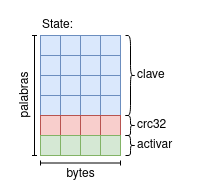

The diagram above was exported from draw.io. Its source (the exported page's mxGraphModel, read from the mxfile embedded in the PNG):
<mxGraphModel dx="981" dy="521" grid="1" gridSize="10" guides="1" tooltips="1" connect="1" arrows="1" fold="1" page="1" pageScale="1" pageWidth="1169" pageHeight="827" math="0" shadow="0">
  <root>
    <mxCell id="0" />
    <mxCell id="1" parent="0" />
    <mxCell id="2" value="" style="group" vertex="1" connectable="0" parent="1">
      <mxGeometry x="110" y="910" width="190" height="185" as="geometry" />
    </mxCell>
    <mxCell id="3" value="" style="rounded=0;whiteSpace=wrap;html=1;shadow=0;labelBackgroundColor=default;sketch=0;strokeWidth=1;fontSize=12;fillColor=#dae8fc;gradientDirection=north;strokeColor=#6c8ebf;" vertex="1" parent="2">
      <mxGeometry x="35" y="70" width="20" height="20" as="geometry" />
    </mxCell>
    <mxCell id="4" value="" style="rounded=0;whiteSpace=wrap;html=1;shadow=0;labelBackgroundColor=default;sketch=0;strokeWidth=1;fontSize=12;fillColor=#dae8fc;gradientDirection=north;strokeColor=#6c8ebf;" vertex="1" parent="2">
      <mxGeometry x="55" y="70" width="20" height="20" as="geometry" />
    </mxCell>
    <mxCell id="5" value="" style="rounded=0;whiteSpace=wrap;html=1;shadow=0;labelBackgroundColor=default;sketch=0;strokeWidth=1;fontSize=12;fillColor=#dae8fc;gradientDirection=north;strokeColor=#6c8ebf;" vertex="1" parent="2">
      <mxGeometry x="75" y="70" width="20" height="20" as="geometry" />
    </mxCell>
    <mxCell id="6" value="" style="rounded=0;whiteSpace=wrap;html=1;shadow=0;labelBackgroundColor=default;sketch=0;strokeWidth=1;fontSize=12;fillColor=#dae8fc;gradientDirection=north;strokeColor=#6c8ebf;" vertex="1" parent="2">
      <mxGeometry x="95" y="70" width="20" height="20" as="geometry" />
    </mxCell>
    <mxCell id="7" value="" style="rounded=0;whiteSpace=wrap;html=1;shadow=0;labelBackgroundColor=default;sketch=0;strokeWidth=1;fontSize=12;fillColor=#dae8fc;gradientDirection=north;strokeColor=#6c8ebf;" vertex="1" parent="2">
      <mxGeometry x="35" y="30" width="20" height="20" as="geometry" />
    </mxCell>
    <mxCell id="8" value="" style="rounded=0;whiteSpace=wrap;html=1;shadow=0;labelBackgroundColor=default;sketch=0;strokeWidth=1;fontSize=12;fillColor=#dae8fc;gradientDirection=north;strokeColor=#6c8ebf;" vertex="1" parent="2">
      <mxGeometry x="55" y="30" width="20" height="20" as="geometry" />
    </mxCell>
    <mxCell id="9" value="" style="rounded=0;whiteSpace=wrap;html=1;shadow=0;labelBackgroundColor=default;sketch=0;strokeWidth=1;fontSize=12;fillColor=#dae8fc;gradientDirection=north;strokeColor=#6c8ebf;" vertex="1" parent="2">
      <mxGeometry x="75" y="30" width="20" height="20" as="geometry" />
    </mxCell>
    <mxCell id="10" value="" style="rounded=0;whiteSpace=wrap;html=1;shadow=0;labelBackgroundColor=default;sketch=0;strokeWidth=1;fontSize=12;fillColor=#dae8fc;gradientDirection=north;strokeColor=#6c8ebf;" vertex="1" parent="2">
      <mxGeometry x="95" y="30" width="20" height="20" as="geometry" />
    </mxCell>
    <mxCell id="11" value="" style="rounded=0;whiteSpace=wrap;html=1;shadow=0;labelBackgroundColor=default;sketch=0;strokeWidth=1;fontSize=12;fillColor=#dae8fc;gradientDirection=north;strokeColor=#6c8ebf;" vertex="1" parent="2">
      <mxGeometry x="35" y="90" width="20" height="20" as="geometry" />
    </mxCell>
    <mxCell id="12" value="" style="rounded=0;whiteSpace=wrap;html=1;shadow=0;labelBackgroundColor=default;sketch=0;strokeWidth=1;fontSize=12;fillColor=#dae8fc;gradientDirection=north;strokeColor=#6c8ebf;" vertex="1" parent="2">
      <mxGeometry x="55" y="90" width="20" height="20" as="geometry" />
    </mxCell>
    <mxCell id="13" value="" style="rounded=0;whiteSpace=wrap;html=1;shadow=0;labelBackgroundColor=default;sketch=0;strokeWidth=1;fontSize=12;fillColor=#dae8fc;gradientDirection=north;strokeColor=#6c8ebf;" vertex="1" parent="2">
      <mxGeometry x="75" y="90" width="20" height="20" as="geometry" />
    </mxCell>
    <mxCell id="14" value="" style="rounded=0;whiteSpace=wrap;html=1;shadow=0;labelBackgroundColor=default;sketch=0;strokeWidth=1;fontSize=12;fillColor=#dae8fc;gradientDirection=north;strokeColor=#6c8ebf;" vertex="1" parent="2">
      <mxGeometry x="95" y="90" width="20" height="20" as="geometry" />
    </mxCell>
    <mxCell id="15" value="" style="rounded=0;whiteSpace=wrap;html=1;shadow=0;labelBackgroundColor=default;sketch=0;strokeWidth=1;fontSize=12;fillColor=#dae8fc;gradientDirection=north;strokeColor=#6c8ebf;" vertex="1" parent="2">
      <mxGeometry x="35" y="50" width="20" height="20" as="geometry" />
    </mxCell>
    <mxCell id="16" value="" style="rounded=0;whiteSpace=wrap;html=1;shadow=0;labelBackgroundColor=default;sketch=0;strokeWidth=1;fontSize=12;fillColor=#dae8fc;gradientDirection=north;strokeColor=#6c8ebf;" vertex="1" parent="2">
      <mxGeometry x="55" y="50" width="20" height="20" as="geometry" />
    </mxCell>
    <mxCell id="17" value="" style="rounded=0;whiteSpace=wrap;html=1;shadow=0;labelBackgroundColor=default;sketch=0;strokeWidth=1;fontSize=12;fillColor=#dae8fc;gradientDirection=north;strokeColor=#6c8ebf;" vertex="1" parent="2">
      <mxGeometry x="75" y="50" width="20" height="20" as="geometry" />
    </mxCell>
    <mxCell id="18" value="" style="rounded=0;whiteSpace=wrap;html=1;shadow=0;labelBackgroundColor=default;sketch=0;strokeWidth=1;fontSize=12;fillColor=#dae8fc;gradientDirection=north;strokeColor=#6c8ebf;" vertex="1" parent="2">
      <mxGeometry x="95" y="50" width="20" height="20" as="geometry" />
    </mxCell>
    <mxCell id="19" value="" style="rounded=0;whiteSpace=wrap;html=1;shadow=0;labelBackgroundColor=default;sketch=0;strokeWidth=1;fontSize=12;fillColor=#f8cecc;gradientDirection=north;strokeColor=#b85450;" vertex="1" parent="2">
      <mxGeometry x="35" y="110" width="20" height="20" as="geometry" />
    </mxCell>
    <mxCell id="20" value="" style="rounded=0;whiteSpace=wrap;html=1;shadow=0;labelBackgroundColor=default;sketch=0;strokeWidth=1;fontSize=12;fillColor=#f8cecc;gradientDirection=north;strokeColor=#b85450;" vertex="1" parent="2">
      <mxGeometry x="55" y="110" width="20" height="20" as="geometry" />
    </mxCell>
    <mxCell id="21" value="" style="rounded=0;whiteSpace=wrap;html=1;shadow=0;labelBackgroundColor=default;sketch=0;strokeWidth=1;fontSize=12;fillColor=#f8cecc;gradientDirection=north;strokeColor=#b85450;" vertex="1" parent="2">
      <mxGeometry x="75" y="110" width="20" height="20" as="geometry" />
    </mxCell>
    <mxCell id="22" value="" style="rounded=0;whiteSpace=wrap;html=1;shadow=0;labelBackgroundColor=default;sketch=0;strokeWidth=1;fontSize=12;fillColor=#f8cecc;gradientDirection=north;strokeColor=#b85450;" vertex="1" parent="2">
      <mxGeometry x="95" y="110" width="20" height="20" as="geometry" />
    </mxCell>
    <mxCell id="23" value="" style="rounded=0;whiteSpace=wrap;html=1;shadow=0;labelBackgroundColor=default;sketch=0;strokeWidth=1;fontSize=12;fillColor=#d5e8d4;gradientDirection=north;strokeColor=#82b366;" vertex="1" parent="2">
      <mxGeometry x="35" y="130" width="20" height="20" as="geometry" />
    </mxCell>
    <mxCell id="24" value="" style="rounded=0;whiteSpace=wrap;html=1;shadow=0;labelBackgroundColor=default;sketch=0;strokeWidth=1;fontSize=12;fillColor=#d5e8d4;gradientDirection=north;strokeColor=#82b366;" vertex="1" parent="2">
      <mxGeometry x="55" y="130" width="20" height="20" as="geometry" />
    </mxCell>
    <mxCell id="25" value="" style="rounded=0;whiteSpace=wrap;html=1;shadow=0;labelBackgroundColor=default;sketch=0;strokeWidth=1;fontSize=12;fillColor=#d5e8d4;gradientDirection=north;strokeColor=#82b366;" vertex="1" parent="2">
      <mxGeometry x="75" y="130" width="20" height="20" as="geometry" />
    </mxCell>
    <mxCell id="26" value="" style="rounded=0;whiteSpace=wrap;html=1;shadow=0;labelBackgroundColor=default;sketch=0;strokeWidth=1;fontSize=12;fillColor=#d5e8d4;gradientDirection=north;strokeColor=#82b366;" vertex="1" parent="2">
      <mxGeometry x="95" y="130" width="20" height="20" as="geometry" />
    </mxCell>
    <mxCell id="27" value="" style="shape=curlyBracket;whiteSpace=wrap;html=1;rounded=1;shadow=0;labelBackgroundColor=default;sketch=0;strokeWidth=1;fontSize=12;fillColor=#99CCFF;gradientColor=none;gradientDirection=north;flipH=1;" vertex="1" parent="2">
      <mxGeometry x="120" y="30" width="10" height="80" as="geometry" />
    </mxCell>
    <mxCell id="28" value="clave" style="text;html=1;align=left;verticalAlign=middle;resizable=0;points=[];autosize=1;strokeColor=none;fillColor=none;fontSize=12;" vertex="1" parent="2">
      <mxGeometry x="130" y="55" width="50" height="30" as="geometry" />
    </mxCell>
    <mxCell id="29" value="" style="shape=curlyBracket;whiteSpace=wrap;html=1;rounded=1;shadow=0;labelBackgroundColor=default;sketch=0;strokeWidth=1;fontSize=12;fillColor=#99CCFF;gradientColor=none;gradientDirection=north;flipH=1;" vertex="1" parent="2">
      <mxGeometry x="120" y="110" width="10" height="20" as="geometry" />
    </mxCell>
    <mxCell id="30" value="" style="shape=curlyBracket;whiteSpace=wrap;html=1;rounded=1;shadow=0;labelBackgroundColor=default;sketch=0;strokeWidth=1;fontSize=12;fillColor=#99CCFF;gradientColor=none;gradientDirection=north;flipH=1;" vertex="1" parent="2">
      <mxGeometry x="120" y="130" width="10" height="20" as="geometry" />
    </mxCell>
    <mxCell id="31" value="crc32" style="text;html=1;align=left;verticalAlign=middle;resizable=0;points=[];autosize=1;strokeColor=none;fillColor=none;fontSize=12;" vertex="1" parent="2">
      <mxGeometry x="130" y="105" width="50" height="30" as="geometry" />
    </mxCell>
    <mxCell id="32" value="activar" style="text;html=1;align=left;verticalAlign=middle;resizable=0;points=[];autosize=1;strokeColor=none;fillColor=none;fontSize=12;" vertex="1" parent="2">
      <mxGeometry x="130" y="125" width="60" height="30" as="geometry" />
    </mxCell>
    <mxCell id="33" value="" style="shape=crossbar;whiteSpace=wrap;html=1;rounded=1;shadow=0;labelBackgroundColor=default;sketch=0;strokeWidth=1;fontSize=12;fillColor=#99CCFF;gradientColor=none;gradientDirection=north;" vertex="1" parent="2">
      <mxGeometry x="35" y="155" width="80" height="5" as="geometry" />
    </mxCell>
    <mxCell id="34" value="State:" style="text;html=1;align=left;verticalAlign=bottom;resizable=0;points=[];autosize=1;strokeColor=none;fillColor=none;fontSize=12;" vertex="1" parent="2">
      <mxGeometry x="35" width="50" height="30" as="geometry" />
    </mxCell>
    <mxCell id="35" value="bytes" style="text;html=1;align=center;verticalAlign=top;resizable=0;points=[];autosize=1;strokeColor=none;fillColor=none;fontSize=12;" vertex="1" parent="2">
      <mxGeometry x="50" y="155" width="50" height="30" as="geometry" />
    </mxCell>
    <mxCell id="36" value="" style="shape=crossbar;whiteSpace=wrap;html=1;rounded=1;direction=south;shadow=0;labelBackgroundColor=default;sketch=0;strokeWidth=1;fontSize=12;fillColor=#99CCFF;gradientColor=none;gradientDirection=north;" vertex="1" parent="2">
      <mxGeometry x="26.5" y="30" width="5" height="120" as="geometry" />
    </mxCell>
    <mxCell id="37" value="palabras" style="text;html=1;align=center;verticalAlign=bottom;resizable=0;points=[];autosize=1;strokeColor=none;fillColor=none;fontSize=12;rotation=-90;" vertex="1" parent="2">
      <mxGeometry x="-20" y="75" width="70" height="30" as="geometry" />
    </mxCell>
  </root>
</mxGraphModel>